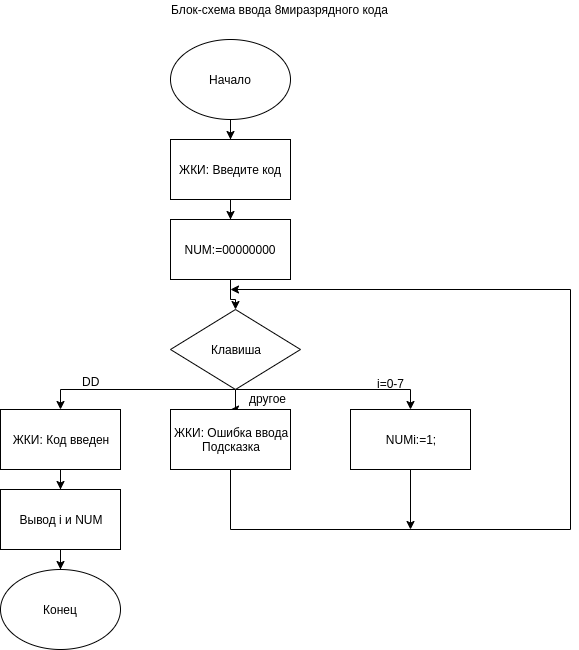

The diagram above was exported from draw.io. Its source (the exported page's mxGraphModel, read from the mxfile embedded in the PNG):
<mxGraphModel dx="1341" dy="743" grid="1" gridSize="10" guides="1" tooltips="1" connect="1" arrows="1" fold="1" page="1" pageScale="1" pageWidth="827" pageHeight="1169" math="0" shadow="0">
  <root>
    <mxCell id="5dnGU1iLvNMAWZpBxNbq-0" />
    <mxCell id="5dnGU1iLvNMAWZpBxNbq-1" parent="5dnGU1iLvNMAWZpBxNbq-0" />
    <mxCell id="VydZlgjkHZiYgTx-wWj2-0" value="Блок-схема ввода 8миразрядного кода" style="text;html=1;resizable=0;points=[];autosize=1;align=left;verticalAlign=top;spacingTop=-4;" vertex="1" parent="5dnGU1iLvNMAWZpBxNbq-1">
      <mxGeometry x="239" y="41" width="230" height="20" as="geometry" />
    </mxCell>
    <mxCell id="6PglKxYbpmOyJqkTRdSS-6" value="" style="edgeStyle=orthogonalEdgeStyle;rounded=0;orthogonalLoop=1;jettySize=auto;html=1;" edge="1" parent="5dnGU1iLvNMAWZpBxNbq-1" source="XhAmcz6Jfkdut2LeMkas-0" target="XhAmcz6Jfkdut2LeMkas-1">
      <mxGeometry relative="1" as="geometry" />
    </mxCell>
    <mxCell id="XhAmcz6Jfkdut2LeMkas-0" value="Начало" style="ellipse;whiteSpace=wrap;html=1;" vertex="1" parent="5dnGU1iLvNMAWZpBxNbq-1">
      <mxGeometry x="240" y="80" width="120" height="80" as="geometry" />
    </mxCell>
    <mxCell id="6PglKxYbpmOyJqkTRdSS-7" value="" style="edgeStyle=orthogonalEdgeStyle;rounded=0;orthogonalLoop=1;jettySize=auto;html=1;" edge="1" parent="5dnGU1iLvNMAWZpBxNbq-1" source="XhAmcz6Jfkdut2LeMkas-1" target="XhAmcz6Jfkdut2LeMkas-2">
      <mxGeometry relative="1" as="geometry" />
    </mxCell>
    <mxCell id="XhAmcz6Jfkdut2LeMkas-1" value="ЖКИ: Введите код" style="rounded=0;whiteSpace=wrap;html=1;" vertex="1" parent="5dnGU1iLvNMAWZpBxNbq-1">
      <mxGeometry x="240" y="180" width="120" height="60" as="geometry" />
    </mxCell>
    <mxCell id="6PglKxYbpmOyJqkTRdSS-8" value="" style="edgeStyle=orthogonalEdgeStyle;rounded=0;orthogonalLoop=1;jettySize=auto;html=1;" edge="1" parent="5dnGU1iLvNMAWZpBxNbq-1" source="XhAmcz6Jfkdut2LeMkas-2" target="6PglKxYbpmOyJqkTRdSS-0">
      <mxGeometry relative="1" as="geometry" />
    </mxCell>
    <mxCell id="XhAmcz6Jfkdut2LeMkas-2" value="NUM:=00000000" style="rounded=0;whiteSpace=wrap;html=1;" vertex="1" parent="5dnGU1iLvNMAWZpBxNbq-1">
      <mxGeometry x="240" y="260" width="120" height="60" as="geometry" />
    </mxCell>
    <mxCell id="6PglKxYbpmOyJqkTRdSS-9" style="edgeStyle=orthogonalEdgeStyle;rounded=0;orthogonalLoop=1;jettySize=auto;html=1;entryX=0.5;entryY=0;entryDx=0;entryDy=0;" edge="1" parent="5dnGU1iLvNMAWZpBxNbq-1" source="6PglKxYbpmOyJqkTRdSS-0" target="6PglKxYbpmOyJqkTRdSS-2">
      <mxGeometry relative="1" as="geometry">
        <Array as="points">
          <mxPoint x="130" y="430" />
        </Array>
      </mxGeometry>
    </mxCell>
    <mxCell id="6PglKxYbpmOyJqkTRdSS-10" style="edgeStyle=orthogonalEdgeStyle;rounded=0;orthogonalLoop=1;jettySize=auto;html=1;" edge="1" parent="5dnGU1iLvNMAWZpBxNbq-1" source="6PglKxYbpmOyJqkTRdSS-0" target="6PglKxYbpmOyJqkTRdSS-3">
      <mxGeometry relative="1" as="geometry">
        <Array as="points">
          <mxPoint x="480" y="430" />
        </Array>
      </mxGeometry>
    </mxCell>
    <mxCell id="6PglKxYbpmOyJqkTRdSS-11" style="edgeStyle=orthogonalEdgeStyle;rounded=0;orthogonalLoop=1;jettySize=auto;html=1;" edge="1" parent="5dnGU1iLvNMAWZpBxNbq-1" source="6PglKxYbpmOyJqkTRdSS-0" target="6PglKxYbpmOyJqkTRdSS-1">
      <mxGeometry relative="1" as="geometry" />
    </mxCell>
    <mxCell id="6PglKxYbpmOyJqkTRdSS-0" value="Клавиша" style="rhombus;whiteSpace=wrap;html=1;" vertex="1" parent="5dnGU1iLvNMAWZpBxNbq-1">
      <mxGeometry x="240" y="350" width="130" height="80" as="geometry" />
    </mxCell>
    <mxCell id="6PglKxYbpmOyJqkTRdSS-15" style="edgeStyle=orthogonalEdgeStyle;rounded=0;orthogonalLoop=1;jettySize=auto;html=1;" edge="1" parent="5dnGU1iLvNMAWZpBxNbq-1" source="6PglKxYbpmOyJqkTRdSS-1">
      <mxGeometry relative="1" as="geometry">
        <mxPoint x="300" y="330" as="targetPoint" />
        <Array as="points">
          <mxPoint x="300" y="570" />
          <mxPoint x="640" y="570" />
          <mxPoint x="640" y="330" />
        </Array>
      </mxGeometry>
    </mxCell>
    <mxCell id="6PglKxYbpmOyJqkTRdSS-1" value="ЖКИ: Ошибка ввода&lt;br&gt;Подсказка" style="rounded=0;whiteSpace=wrap;html=1;" vertex="1" parent="5dnGU1iLvNMAWZpBxNbq-1">
      <mxGeometry x="240" y="450" width="120" height="60" as="geometry" />
    </mxCell>
    <mxCell id="6PglKxYbpmOyJqkTRdSS-12" value="" style="edgeStyle=orthogonalEdgeStyle;rounded=0;orthogonalLoop=1;jettySize=auto;html=1;" edge="1" parent="5dnGU1iLvNMAWZpBxNbq-1" source="6PglKxYbpmOyJqkTRdSS-2" target="6PglKxYbpmOyJqkTRdSS-4">
      <mxGeometry relative="1" as="geometry" />
    </mxCell>
    <mxCell id="6PglKxYbpmOyJqkTRdSS-2" value="ЖКИ: Код введен" style="rounded=0;whiteSpace=wrap;html=1;" vertex="1" parent="5dnGU1iLvNMAWZpBxNbq-1">
      <mxGeometry x="70" y="450" width="120" height="60" as="geometry" />
    </mxCell>
    <mxCell id="6PglKxYbpmOyJqkTRdSS-16" style="edgeStyle=orthogonalEdgeStyle;rounded=0;orthogonalLoop=1;jettySize=auto;html=1;" edge="1" parent="5dnGU1iLvNMAWZpBxNbq-1" source="6PglKxYbpmOyJqkTRdSS-3">
      <mxGeometry relative="1" as="geometry">
        <mxPoint x="480" y="570" as="targetPoint" />
      </mxGeometry>
    </mxCell>
    <mxCell id="6PglKxYbpmOyJqkTRdSS-3" value="NUMi:=1;" style="rounded=0;whiteSpace=wrap;html=1;" vertex="1" parent="5dnGU1iLvNMAWZpBxNbq-1">
      <mxGeometry x="420" y="450" width="120" height="60" as="geometry" />
    </mxCell>
    <mxCell id="6PglKxYbpmOyJqkTRdSS-13" value="" style="edgeStyle=orthogonalEdgeStyle;rounded=0;orthogonalLoop=1;jettySize=auto;html=1;" edge="1" parent="5dnGU1iLvNMAWZpBxNbq-1" source="6PglKxYbpmOyJqkTRdSS-4" target="6PglKxYbpmOyJqkTRdSS-5">
      <mxGeometry relative="1" as="geometry" />
    </mxCell>
    <mxCell id="6PglKxYbpmOyJqkTRdSS-4" value="Вывод i и NUM" style="rounded=0;whiteSpace=wrap;html=1;" vertex="1" parent="5dnGU1iLvNMAWZpBxNbq-1">
      <mxGeometry x="70" y="530" width="120" height="60" as="geometry" />
    </mxCell>
    <mxCell id="6PglKxYbpmOyJqkTRdSS-5" value="Конец" style="ellipse;whiteSpace=wrap;html=1;" vertex="1" parent="5dnGU1iLvNMAWZpBxNbq-1">
      <mxGeometry x="70" y="610" width="120" height="80" as="geometry" />
    </mxCell>
    <mxCell id="6PglKxYbpmOyJqkTRdSS-17" value="DD" style="text;html=1;resizable=0;points=[];autosize=1;align=left;verticalAlign=top;spacingTop=-4;" vertex="1" parent="5dnGU1iLvNMAWZpBxNbq-1">
      <mxGeometry x="150" y="413" width="30" height="20" as="geometry" />
    </mxCell>
    <mxCell id="6PglKxYbpmOyJqkTRdSS-18" value="i=0-7" style="text;html=1;resizable=0;points=[];autosize=1;align=left;verticalAlign=top;spacingTop=-4;" vertex="1" parent="5dnGU1iLvNMAWZpBxNbq-1">
      <mxGeometry x="445" y="415" width="40" height="20" as="geometry" />
    </mxCell>
    <mxCell id="6PglKxYbpmOyJqkTRdSS-19" value="другое" style="text;html=1;resizable=0;points=[];autosize=1;align=left;verticalAlign=top;spacingTop=-4;" vertex="1" parent="5dnGU1iLvNMAWZpBxNbq-1">
      <mxGeometry x="317" y="430" width="50" height="20" as="geometry" />
    </mxCell>
  </root>
</mxGraphModel>